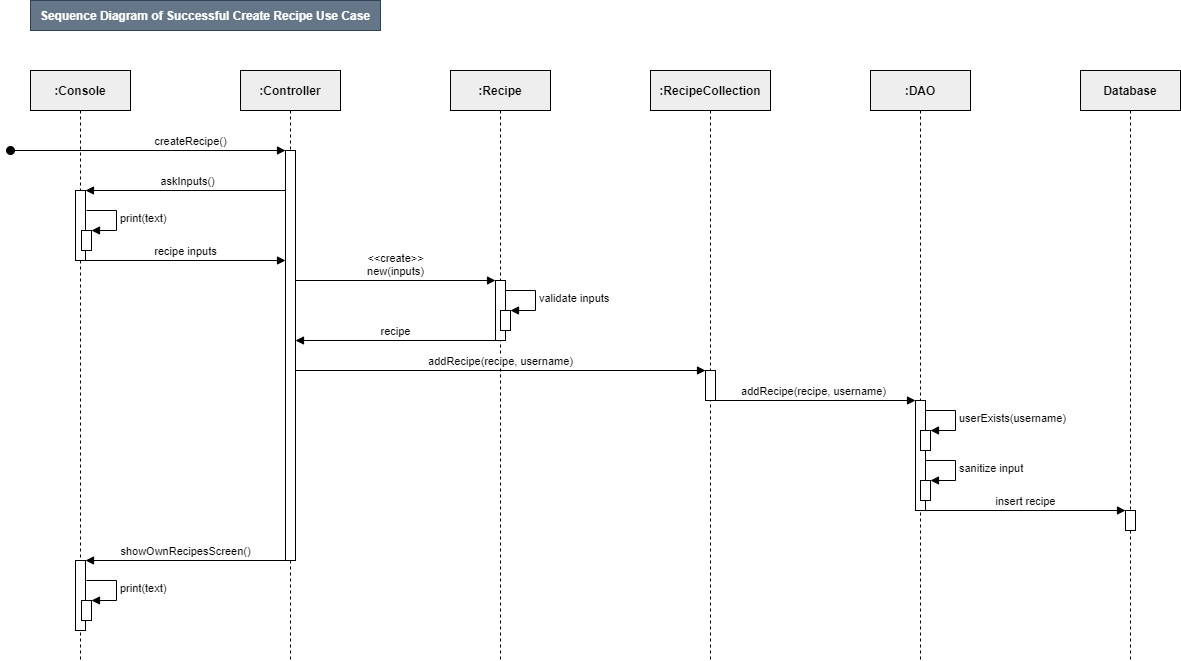

The diagram above was exported from draw.io. Its source (the exported page's mxGraphModel, read from the mxfile embedded in the PNG):
<mxGraphModel dx="1422" dy="822" grid="1" gridSize="10" guides="1" tooltips="1" connect="1" arrows="1" fold="1" page="1" pageScale="1" pageWidth="850" pageHeight="1100" math="0" shadow="0">
  <root>
    <mxCell id="0" />
    <mxCell id="1" parent="0" />
    <mxCell id="2" value="askInputs()" style="html=1;verticalAlign=bottom;endArrow=block;fontSize=11;" edge="1" target="12" parent="1">
      <mxGeometry relative="1" as="geometry">
        <mxPoint x="380" y="260" as="sourcePoint" />
        <mxPoint x="190" y="260" as="targetPoint" />
      </mxGeometry>
    </mxCell>
    <mxCell id="3" value="Sequence Diagram of Successful Create Recipe Use Case" style="text;html=1;strokeColor=#314354;fillColor=#647687;align=center;verticalAlign=middle;whiteSpace=wrap;rounded=0;fontColor=#ffffff;fontStyle=1" vertex="1" parent="1">
      <mxGeometry x="120" y="70" width="350" height="30" as="geometry" />
    </mxCell>
    <mxCell id="4" value=":Console" style="shape=umlLifeline;perimeter=lifelinePerimeter;whiteSpace=wrap;html=1;container=1;collapsible=0;recursiveResize=0;outlineConnect=0;fillColor=#EEEEEE;fontStyle=1" vertex="1" parent="1">
      <mxGeometry x="120" y="140" width="100" height="590" as="geometry" />
    </mxCell>
    <mxCell id="5" value=":Controller" style="shape=umlLifeline;perimeter=lifelinePerimeter;whiteSpace=wrap;html=1;container=1;collapsible=0;recursiveResize=0;outlineConnect=0;fillColor=#EEEEEE;fontStyle=1" vertex="1" parent="1">
      <mxGeometry x="330" y="140" width="100" height="590" as="geometry" />
    </mxCell>
    <mxCell id="6" value=":Recipe" style="shape=umlLifeline;perimeter=lifelinePerimeter;whiteSpace=wrap;html=1;container=1;collapsible=0;recursiveResize=0;outlineConnect=0;fillColor=#EEEEEE;fontStyle=1" vertex="1" parent="1">
      <mxGeometry x="540" y="140" width="100" height="590" as="geometry" />
    </mxCell>
    <mxCell id="7" value=":RecipeCollection" style="shape=umlLifeline;perimeter=lifelinePerimeter;whiteSpace=wrap;html=1;container=1;collapsible=0;recursiveResize=0;outlineConnect=0;fillColor=#EEEEEE;fontStyle=1" vertex="1" parent="1">
      <mxGeometry x="740" y="140" width="120" height="590" as="geometry" />
    </mxCell>
    <mxCell id="8" value=":DAO" style="shape=umlLifeline;perimeter=lifelinePerimeter;whiteSpace=wrap;html=1;container=1;collapsible=0;recursiveResize=0;outlineConnect=0;fillColor=#EEEEEE;fontStyle=1" vertex="1" parent="1">
      <mxGeometry x="960" y="140" width="100" height="590" as="geometry" />
    </mxCell>
    <mxCell id="9" value="Database" style="shape=umlLifeline;perimeter=lifelinePerimeter;whiteSpace=wrap;html=1;container=1;collapsible=0;recursiveResize=0;outlineConnect=0;fillColor=#EEEEEE;fontStyle=1" vertex="1" parent="1">
      <mxGeometry x="1170" y="140" width="100" height="590" as="geometry" />
    </mxCell>
    <mxCell id="10" value="" style="html=1;points=[];perimeter=orthogonalPerimeter;" vertex="1" parent="1">
      <mxGeometry x="375" y="220" width="10" height="410" as="geometry" />
    </mxCell>
    <mxCell id="11" value="createRecipe()" style="html=1;verticalAlign=bottom;startArrow=oval;endArrow=block;startSize=8;" edge="1" target="10" parent="1">
      <mxGeometry x="0.3115" relative="1" as="geometry">
        <mxPoint x="100" y="220" as="sourcePoint" />
        <mxPoint as="offset" />
      </mxGeometry>
    </mxCell>
    <mxCell id="12" value="" style="html=1;points=[];perimeter=orthogonalPerimeter;fontSize=12;fillColor=#FFFFFF;" vertex="1" parent="1">
      <mxGeometry x="165" y="260" width="10" height="70" as="geometry" />
    </mxCell>
    <mxCell id="13" value="" style="html=1;points=[];perimeter=orthogonalPerimeter;fontSize=11;fillColor=#FFFFFF;" vertex="1" parent="1">
      <mxGeometry x="171" y="300" width="10" height="20" as="geometry" />
    </mxCell>
    <mxCell id="14" value="print(text)" style="edgeStyle=orthogonalEdgeStyle;html=1;align=left;spacingLeft=2;endArrow=block;rounded=0;entryX=1;entryY=0;fontSize=11;" edge="1" target="13" parent="1">
      <mxGeometry relative="1" as="geometry">
        <mxPoint x="176" y="280" as="sourcePoint" />
        <Array as="points">
          <mxPoint x="206" y="280" />
        </Array>
      </mxGeometry>
    </mxCell>
    <mxCell id="15" value="recipe inputs" style="html=1;verticalAlign=bottom;endArrow=block;fontSize=11;" edge="1" source="12" parent="1">
      <mxGeometry width="80" relative="1" as="geometry">
        <mxPoint x="180" y="330" as="sourcePoint" />
        <mxPoint x="375" y="330" as="targetPoint" />
      </mxGeometry>
    </mxCell>
    <mxCell id="16" value="" style="html=1;points=[];perimeter=orthogonalPerimeter;fontSize=11;fillColor=#FFFFFF;" vertex="1" parent="1">
      <mxGeometry x="585" y="350" width="10" height="60" as="geometry" />
    </mxCell>
    <mxCell id="17" value="&amp;lt;&amp;lt;create&amp;gt;&amp;gt;&lt;br&gt;new(inputs)" style="html=1;verticalAlign=bottom;endArrow=block;entryX=0;entryY=0;fontSize=11;" edge="1" target="16" parent="1">
      <mxGeometry relative="1" as="geometry">
        <mxPoint x="385" y="350.00000000000114" as="sourcePoint" />
      </mxGeometry>
    </mxCell>
    <mxCell id="18" value="" style="html=1;points=[];perimeter=orthogonalPerimeter;fontSize=11;fillColor=#FFFFFF;" vertex="1" parent="1">
      <mxGeometry x="1005" y="470" width="10" height="110" as="geometry" />
    </mxCell>
    <mxCell id="19" value="addRecipe(recipe, username)" style="html=1;verticalAlign=bottom;endArrow=block;entryX=0;entryY=0;fontSize=11;" edge="1" source="7" target="18" parent="1">
      <mxGeometry relative="1" as="geometry">
        <mxPoint x="820" y="470" as="sourcePoint" />
      </mxGeometry>
    </mxCell>
    <mxCell id="20" value="" style="html=1;points=[];perimeter=orthogonalPerimeter;fontSize=11;fillColor=#FFFFFF;" vertex="1" parent="1">
      <mxGeometry x="1010" y="500" width="10" height="20" as="geometry" />
    </mxCell>
    <mxCell id="21" value="userExists(username)" style="edgeStyle=orthogonalEdgeStyle;html=1;align=left;spacingLeft=2;endArrow=block;rounded=0;entryX=1;entryY=0;fontSize=11;" edge="1" target="20" parent="1">
      <mxGeometry relative="1" as="geometry">
        <mxPoint x="1015" y="480" as="sourcePoint" />
        <Array as="points">
          <mxPoint x="1045" y="480" />
        </Array>
      </mxGeometry>
    </mxCell>
    <mxCell id="22" value="insert recipe" style="html=1;verticalAlign=bottom;endArrow=block;fontSize=11;" edge="1" parent="1">
      <mxGeometry width="80" relative="1" as="geometry">
        <mxPoint x="1015" y="580" as="sourcePoint" />
        <mxPoint x="1215" y="580" as="targetPoint" />
      </mxGeometry>
    </mxCell>
    <mxCell id="23" value="" style="html=1;points=[];perimeter=orthogonalPerimeter;fontSize=11;fillColor=#FFFFFF;" vertex="1" parent="1">
      <mxGeometry x="1215" y="580" width="10" height="20" as="geometry" />
    </mxCell>
    <mxCell id="24" value="" style="html=1;points=[];perimeter=orthogonalPerimeter;fontSize=12;fillColor=#FFFFFF;" vertex="1" parent="1">
      <mxGeometry x="165" y="630" width="10" height="70" as="geometry" />
    </mxCell>
    <mxCell id="25" value="showOwnRecipesScreen()" style="html=1;verticalAlign=bottom;endArrow=block;entryX=1;entryY=0;fontSize=11;" edge="1" target="24" parent="1">
      <mxGeometry relative="1" as="geometry">
        <mxPoint x="375" y="630" as="sourcePoint" />
      </mxGeometry>
    </mxCell>
    <mxCell id="26" value="" style="html=1;points=[];perimeter=orthogonalPerimeter;fontSize=11;fillColor=#FFFFFF;" vertex="1" parent="1">
      <mxGeometry x="171" y="670" width="10" height="20" as="geometry" />
    </mxCell>
    <mxCell id="27" value="print(text)" style="edgeStyle=orthogonalEdgeStyle;html=1;align=left;spacingLeft=2;endArrow=block;rounded=0;entryX=1;entryY=0;fontSize=11;" edge="1" target="26" parent="1">
      <mxGeometry relative="1" as="geometry">
        <mxPoint x="176" y="650" as="sourcePoint" />
        <Array as="points">
          <mxPoint x="206" y="650" />
        </Array>
      </mxGeometry>
    </mxCell>
    <mxCell id="28" value="" style="html=1;points=[];perimeter=orthogonalPerimeter;fontSize=11;fillColor=#FFFFFF;" vertex="1" parent="1">
      <mxGeometry x="590" y="380" width="10" height="20" as="geometry" />
    </mxCell>
    <mxCell id="29" value="validate inputs" style="edgeStyle=orthogonalEdgeStyle;html=1;align=left;spacingLeft=2;endArrow=block;rounded=0;entryX=1;entryY=0;fontSize=11;" edge="1" target="28" parent="1">
      <mxGeometry relative="1" as="geometry">
        <mxPoint x="595" y="360" as="sourcePoint" />
        <Array as="points">
          <mxPoint x="625" y="360" />
        </Array>
      </mxGeometry>
    </mxCell>
    <mxCell id="30" value="recipe" style="html=1;verticalAlign=bottom;endArrow=block;entryX=1;entryY=0;fontSize=11;" edge="1" source="16" parent="1">
      <mxGeometry relative="1" as="geometry">
        <mxPoint x="570" y="410" as="sourcePoint" />
        <mxPoint x="385" y="410" as="targetPoint" />
      </mxGeometry>
    </mxCell>
    <mxCell id="31" value="" style="html=1;points=[];perimeter=orthogonalPerimeter;fontSize=11;fillColor=#FFFFFF;" vertex="1" parent="1">
      <mxGeometry x="795" y="440" width="10" height="30" as="geometry" />
    </mxCell>
    <mxCell id="32" value="addRecipe(recipe, username)" style="html=1;verticalAlign=bottom;endArrow=block;entryX=0;entryY=0;fontSize=11;" edge="1" target="31" parent="1">
      <mxGeometry relative="1" as="geometry">
        <mxPoint x="385" y="440" as="sourcePoint" />
      </mxGeometry>
    </mxCell>
    <mxCell id="33" value="" style="html=1;points=[];perimeter=orthogonalPerimeter;fontSize=11;fillColor=#FFFFFF;" vertex="1" parent="1">
      <mxGeometry x="1010" y="550" width="10" height="20" as="geometry" />
    </mxCell>
    <mxCell id="34" value="sanitize input" style="edgeStyle=orthogonalEdgeStyle;html=1;align=left;spacingLeft=2;endArrow=block;rounded=0;entryX=1;entryY=0;fontSize=11;" edge="1" target="33" parent="1">
      <mxGeometry relative="1" as="geometry">
        <mxPoint x="1015" y="530" as="sourcePoint" />
        <Array as="points">
          <mxPoint x="1045" y="530" />
        </Array>
      </mxGeometry>
    </mxCell>
  </root>
</mxGraphModel>